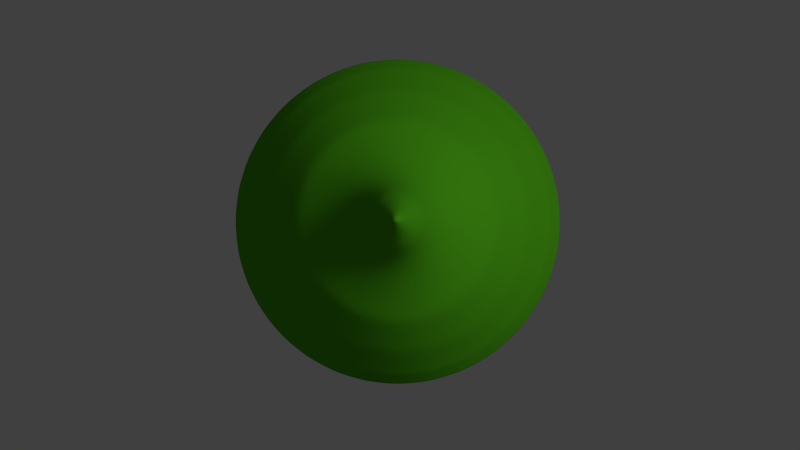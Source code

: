 # Source: Obstacle_Forest.blend  (saved by Blender 2.69.0; exported with 4.5.12 LTS)
import bpy
from mathutils import Matrix  # noqa: F401  (used for matrix-valued properties, if any)

bpy.ops.wm.read_factory_settings(use_empty=True)
scene = bpy.context.scene
scene.name = 'Scene'

# ---- collections
col_collection_1 = bpy.data.collections.new('Collection 1'); scene.collection.children.link(col_collection_1)

# ---- materials (node trees are filled in below, after node groups)
mat_material = bpy.data.materials.new('Material')
mat_material.alpha_threshold = 0.0
mat_material.roughness = 0.5
mat_material.line_color = (0.0, 0.0, 0.0, 1.0)

# ---- material node trees
mat_material.use_nodes = True; mat_material.node_tree.nodes.clear()
_N = mat_material.node_tree.nodes; _L = mat_material.node_tree.links
n0 = _N.new('ShaderNodeOutputMaterial'); n0.name = 'Material Output'; n0.location = (300, 300)
n1 = _N.new('ShaderNodeBsdfDiffuse'); n1.name = 'Diffuse BSDF'; n1.location = (10, 300)
n1.inputs[0].default_value = (0.0867, 0.448, 0.0112, 1.0)
_L.new(n1.outputs[0], n0.inputs[0])
n0.is_active_output = True

# ---- world
world_world = bpy.data.worlds.new('World'); scene.world = world_world
world_world.color = (0.05088, 0.05088, 0.05088)
world_world.use_sun_shadow = False
world_world.sun_shadow_jitter_overblur = 0.0
world_world.cycles.sampling_method = 'MANUAL'
world_world.cycles.sample_map_resolution = 256

# ---- cameras
cam_camera = bpy.data.cameras.new('Camera')
cam_camera.clip_end = 100.0
cam_camera.lens = 35.0
cam_camera.sensor_width = 32.0
cam_camera.sensor_height = 18.0
cam_camera.ortho_scale = 7.314
cam_camera.dof.focus_distance = 0.0

# ---- lights
light_lamp = bpy.data.lights.new('Lamp', 'SUN')
light_lamp.transmission_factor = 0.0
light_lamp.cutoff_distance = 30.0
light_lamp.angle = 0.1993
light_lamp.energy = 1.0
light_lamp.shadow_buffer_clip_start = 1.001
light_lamp.shadow_soft_size = 0.1
light_lamp.shadow_cascade_max_distance = 1000.0
light_lamp.cycles.use_multiple_importance_sampling = False

# ---- meshes
me_cylinder = bpy.data.meshes.new('Cylinder')
me_cylinder.from_pydata([(0.0, 1.0, -1.0), (1.086e-07, 0.08564, 1.0), (0.1951, 0.9808, -1.0), (0.01671, 0.084, 1.0), (0.3827, 0.9239, -1.0), (0.03277, 0.07912, 1.0), (0.5556, 0.8315, -1.0), (0.04758, 0.07121, 1.0), (0.7071, 0.7071, -1.0), (0.06056, 0.06056, 1.0), (0.8315, 0.5556, -1.0), (0.07121, 0.04758, 1.0), (0.9239, 0.3827, -1.0), (0.07912, 0.03277, 1.0), (0.9808, 0.1951, -1.0), (0.084, 0.01671, 1.0), (1.0, 7.55e-08, -1.0), (0.08564, 2.67e-07, 1.0), (0.9808, -0.1951, -1.0), (0.084, -0.01671, 1.0), (0.9239, -0.3827, -1.0), (0.07912, -0.03277, 1.0), (0.8315, -0.5556, -1.0), (0.07121, -0.04758, 1.0), (0.7071, -0.7071, -1.0), (0.06056, -0.06056, 1.0), (0.5556, -0.8315, -1.0), (0.04758, -0.07121, 1.0), (0.3827, -0.9239, -1.0), (0.03277, -0.07912, 1.0), (0.1951, -0.9808, -1.0), (0.01671, -0.084, 1.0), (-3.258e-07, -1.0, -1.0), (8.067e-08, -0.08564, 1.0), (-0.1951, -0.9808, -1.0), (-0.01671, -0.084, 1.0), (-0.3827, -0.9239, -1.0), (-0.03277, -0.07912, 1.0), (-0.5556, -0.8315, -1.0), (-0.04758, -0.07121, 1.0), (-0.7071, -0.7071, -1.0), (-0.06056, -0.06056, 1.0), (-0.8315, -0.5556, -1.0), (-0.07121, -0.04758, 1.0), (-0.9239, -0.3827, -1.0), (-0.07912, -0.03277, 1.0), (-0.9808, -0.1951, -1.0), (-0.084, -0.01671, 1.0), (-1.0, 9.656e-07, -1.0), (-0.08564, 3.433e-07, 1.0), (-0.9808, 0.1951, -1.0), (-0.084, 0.01671, 1.0), (-0.9239, 0.3827, -1.0), (-0.07912, 0.03277, 1.0), (-0.8315, 0.5556, -1.0), (-0.07121, 0.04758, 1.0), (-0.7071, 0.7071, -1.0), (-0.06056, 0.06056, 1.0), (-0.5556, 0.8315, -1.0), (-0.04758, 0.07121, 1.0), (-0.3827, 0.9239, -1.0), (-0.03277, 0.07912, 1.0), (-0.1951, 0.9808, -1.0), (-0.01671, 0.084, 1.0), (2.072e-09, 0.9826, -0.9618), (0.1917, 0.9637, -0.9618), (0.376, 0.9078, -0.9618), (0.5459, 0.817, -0.9618), (0.6948, 0.6948, -0.9618), (0.817, 0.5459, -0.9618), (0.9078, 0.376, -0.9618), (0.9637, 0.1917, -0.9618), (0.9826, 7.915e-08, -0.9618), (0.9637, -0.1917, -0.9618), (0.9078, -0.376, -0.9618), (0.817, -0.5459, -0.9618), (0.6948, -0.6948, -0.9618), (0.5459, -0.817, -0.9618), (0.376, -0.9078, -0.9618), (0.1917, -0.9637, -0.9618), (-3.181e-07, -0.9826, -0.9618), (-0.1917, -0.9637, -0.9618), (-0.376, -0.9078, -0.9618), (-0.5459, -0.817, -0.9618), (-0.6948, -0.6948, -0.9618), (-0.817, -0.5459, -0.9618), (-0.9078, -0.376, -0.9618), (-0.9637, -0.1917, -0.9618), (-0.9826, 9.537e-07, -0.9618), (-0.9637, 0.1917, -0.9618), (-0.9078, 0.376, -0.9618), (-0.817, 0.5459, -0.9618), (-0.6948, 0.6948, -0.9618), (-0.5459, 0.817, -0.9618), (-0.376, 0.9078, -0.9618), (-0.1917, 0.9637, -0.9618), (1.057e-07, 0.1096, 0.9477), (0.02137, 0.1075, 0.9477), (0.04193, 0.1012, 0.9477), (0.06087, 0.0911, 0.9477), (0.07747, 0.07747, 0.9477), (0.0911, 0.06087, 0.9477), (0.1012, 0.04193, 0.9477), (0.1075, 0.02137, 0.9477), (0.1096, 2.62e-07, 0.9477), (0.1075, -0.02137, 0.9477), (0.1012, -0.04193, 0.9477), (0.0911, -0.06087, 0.9477), (0.07747, -0.07747, 0.9477), (0.06087, -0.09109, 0.9477), (0.04193, -0.1012, 0.9477), (0.02137, -0.1075, 0.9477), (7.004e-08, -0.1096, 0.9477), (-0.02137, -0.1075, 0.9477), (-0.04193, -0.1012, 0.9477), (-0.06087, -0.09109, 0.9477), (-0.07747, -0.07747, 0.9477), (-0.0911, -0.06087, 0.9477), (-0.1012, -0.04193, 0.9477), (-0.1075, -0.02137, 0.9477), (-0.1096, 3.596e-07, 0.9477), (-0.1075, 0.02137, 0.9477), (-0.1012, 0.04193, 0.9477), (-0.09109, 0.06087, 0.9477), (-0.07747, 0.07747, 0.9477), (-0.06087, 0.0911, 0.9477), (-0.04193, 0.1012, 0.9477), (-0.02137, 0.1075, 0.9477), (1.197e-07, 0.01187, 1.222), (0.002317, 0.01165, 1.222), (0.004544, 0.01097, 1.222), (0.006597, 0.009873, 1.222), (0.008396, 0.008396, 1.222), (0.009873, 0.006597, 1.222), (0.01097, 0.004544, 1.222), (0.01165, 0.002317, 1.222), (0.01187, 2.825e-07, 1.222), (0.01165, -0.002316, 1.222), (0.01097, -0.004543, 1.222), (0.009873, -0.006596, 1.222), (0.008396, -0.008396, 1.222), (0.006597, -0.009872, 1.222), (0.004544, -0.01097, 1.222), (0.002317, -0.01165, 1.222), (1.159e-07, -0.01187, 1.222), (-0.002316, -0.01165, 1.222), (-0.004544, -0.01097, 1.222), (-0.006596, -0.009872, 1.222), (-0.008396, -0.008396, 1.222), (-0.009872, -0.006596, 1.222), (-0.01097, -0.004543, 1.222), (-0.01165, -0.002316, 1.222), (-0.01187, 2.931e-07, 1.222), (-0.01165, 0.002317, 1.222), (-0.01097, 0.004544, 1.222), (-0.009872, 0.006597, 1.222), (-0.008396, 0.008396, 1.222), (-0.006596, 0.009873, 1.222), (-0.004544, 0.01097, 1.222), (-0.002316, 0.01165, 1.222), (1.675e-08, 0.8336, -0.4414), (0.1626, 0.8176, -0.4414), (0.319, 0.7702, -0.4414), (0.4631, 0.6931, -0.4414), (0.5894, 0.5894, -0.4414), (0.6931, 0.4631, -0.4414), (0.7702, 0.319, -0.4414), (0.8176, 0.1626, -0.4414), (0.8336, 1.106e-07, -0.4414), (0.8176, -0.1626, -0.4414), (0.7702, -0.319, -0.4414), (0.6931, -0.4631, -0.4414), (0.5894, -0.5894, -0.4414), (0.4631, -0.6931, -0.4414), (0.319, -0.7702, -0.4414), (0.1626, -0.8176, -0.4414), (-2.549e-07, -0.8336, -0.4414), (-0.1626, -0.8176, -0.4414), (-0.319, -0.7702, -0.4414), (-0.4631, -0.6931, -0.4414), (-0.5894, -0.5894, -0.4414), (-0.6931, -0.4631, -0.4414), (-0.7702, -0.319, -0.4414), (-0.8176, -0.1626, -0.4414), (-0.8336, 8.526e-07, -0.4414), (-0.8176, 0.1626, -0.4414), (-0.7702, 0.319, -0.4414), (-0.6931, 0.4631, -0.4414), (-0.5894, 0.5894, -0.4414), (-0.4631, 0.6931, -0.4414), (-0.319, 0.7702, -0.4414), (-0.1626, 0.8176, -0.4414), (5.289e-08, 0.6512, -0.002281), (0.127, 0.6387, -0.002281), (0.2492, 0.6017, -0.002281), (0.3618, 0.5415, -0.002281), (0.4605, 0.4605, -0.002281), (0.5415, 0.3618, -0.002281), (0.6017, 0.2492, -0.002281), (0.6387, 0.127, -0.002281), (0.6512, 1.474e-07, -0.002281), (0.6387, -0.127, -0.002281), (0.6017, -0.2492, -0.002281), (0.5415, -0.3618, -0.002281), (0.4605, -0.4605, -0.002281), (0.3618, -0.5415, -0.002281), (0.2492, -0.6017, -0.002281), (0.127, -0.6387, -0.002281), (-1.593e-07, -0.6512, -0.002281), (-0.127, -0.6387, -0.002281), (-0.2492, -0.6017, -0.002281), (-0.3618, -0.5415, -0.002281), (-0.4605, -0.4605, -0.002281), (-0.5415, -0.3618, -0.002281), (-0.6017, -0.2492, -0.002281), (-0.6387, -0.127, -0.002281), (-0.6512, 7.271e-07, -0.002281), (-0.6387, 0.127, -0.002281), (-0.6017, 0.2492, -0.002281), (-0.5415, 0.3618, -0.002281), (-0.4605, 0.4605, -0.002281), (-0.3618, 0.5415, -0.002281), (-0.2492, 0.6017, -0.002281), (-0.127, 0.6387, -0.002281), (6.312e-08, 0.4667, 0.343), (0.09104, 0.4577, 0.343), (0.1786, 0.4311, 0.343), (0.2593, 0.388, 0.343), (0.33, 0.33, 0.343), (0.388, 0.2593, 0.343), (0.4311, 0.1786, 0.343), (0.4577, 0.09104, 0.343), (0.4667, 1.917e-07, 0.343), (0.4577, -0.09104, 0.343), (0.4311, -0.1786, 0.343), (0.388, -0.2593, 0.343), (0.33, -0.33, 0.343), (0.2593, -0.388, 0.343), (0.1786, -0.4311, 0.343), (0.09104, -0.4577, 0.343), (-8.894e-08, -0.4667, 0.343), (-0.09104, -0.4577, 0.343), (-0.1786, -0.4311, 0.343), (-0.2593, -0.388, 0.343), (-0.33, -0.33, 0.343), (-0.388, -0.2593, 0.343), (-0.4311, -0.1786, 0.343), (-0.4577, -0.09104, 0.343), (-0.4667, 6.07e-07, 0.343), (-0.4577, 0.09104, 0.343), (-0.4311, 0.1786, 0.343), (-0.388, 0.2593, 0.343), (-0.33, 0.33, 0.343), (-0.2593, 0.388, 0.343), (-0.1786, 0.4311, 0.343), (-0.09104, 0.4577, 0.343), (9.665e-08, 0.1755, 0.6657), (0.03424, 0.1721, 0.6657), (0.06717, 0.1622, 0.6657), (0.09751, 0.1459, 0.6657), (0.1241, 0.1241, 0.6657), (0.1459, 0.09751, 0.6657), (0.1622, 0.06717, 0.6657), (0.1721, 0.03424, 0.6657), (0.1755, 2.482e-07, 0.6657), (0.1721, -0.03424, 0.6657), (0.1622, -0.06717, 0.6657), (0.1459, -0.09751, 0.6657), (0.1241, -0.1241, 0.6657), (0.09751, -0.1459, 0.6657), (0.06717, -0.1622, 0.6657), (0.03424, -0.1721, 0.6657), (3.946e-08, -0.1755, 0.6657), (-0.03424, -0.1721, 0.6657), (-0.06717, -0.1622, 0.6657), (-0.09751, -0.1459, 0.6657), (-0.1241, -0.1241, 0.6657), (-0.1459, -0.09751, 0.6657), (-0.1622, -0.06717, 0.6657), (-0.1721, -0.03424, 0.6657), (-0.1755, 4.044e-07, 0.6657), (-0.1721, 0.03424, 0.6657), (-0.1622, 0.06717, 0.6657), (-0.1459, 0.09751, 0.6657), (-0.1241, 0.1241, 0.6657), (-0.09751, 0.1459, 0.6657), (-0.06717, 0.1622, 0.6657), (-0.03424, 0.1721, 0.6657), (6.638e-08, 0.4384, 0.3744), (0.08552, 0.4299, 0.3744), (0.1678, 0.405, 0.3744), (0.2435, 0.3645, 0.3744), (0.31, 0.31, 0.3744), (0.3645, 0.2435, 0.3744), (0.405, 0.1678, 0.3744), (0.4299, 0.08552, 0.3744), (0.4384, 1.972e-07, 0.3744), (0.4299, -0.08552, 0.3744), (0.405, -0.1678, 0.3744), (0.3645, -0.2435, 0.3744), (0.31, -0.31, 0.3744), (0.2435, -0.3645, 0.3744), (0.1678, -0.405, 0.3744), (0.08552, -0.4299, 0.3744), (-7.645e-08, -0.4384, 0.3744), (-0.08552, -0.4299, 0.3744), (-0.1678, -0.405, 0.3744), (-0.2435, -0.3645, 0.3744), (-0.31, -0.31, 0.3744), (-0.3645, -0.2435, 0.3744), (-0.405, -0.1678, 0.3744), (-0.4299, -0.08552, 0.3744), (-0.4384, 5.873e-07, 0.3744), (-0.4299, 0.08552, 0.3744), (-0.405, 0.1678, 0.3744), (-0.3645, 0.2435, 0.3744), (-0.31, 0.31, 0.3744), (-0.2435, 0.3645, 0.3744), (-0.1678, 0.405, 0.3744), (-0.08552, 0.4299, 0.3744), (1.835e-08, 0.8216, -0.4277), (0.1603, 0.8058, -0.4277), (0.3144, 0.7591, -0.4277), (0.4565, 0.6831, -0.4277), (0.581, 0.581, -0.4277), (0.6831, 0.4565, -0.4277), (0.7591, 0.3144, -0.4277), (0.8058, 0.1603, -0.4277), (0.8216, 1.132e-07, -0.4277), (0.8058, -0.1603, -0.4277), (0.7591, -0.3144, -0.4277), (0.6831, -0.4565, -0.4277), (0.581, -0.581, -0.4277), (0.4565, -0.6831, -0.4277), (0.3144, -0.7591, -0.4277), (0.1603, -0.8058, -0.4277), (-2.494e-07, -0.8216, -0.4277), (-0.1603, -0.8058, -0.4277), (-0.3144, -0.7591, -0.4277), (-0.4565, -0.6831, -0.4277), (-0.581, -0.581, -0.4277), (-0.6831, -0.4565, -0.4277), (-0.7591, -0.3144, -0.4277), (-0.8058, -0.1603, -0.4277), (-0.8216, 8.445e-07, -0.4277), (-0.8058, 0.1603, -0.4277), (-0.7591, 0.3144, -0.4277), (-0.6831, 0.4565, -0.4277), (-0.581, 0.581, -0.4277), (-0.4565, 0.6831, -0.4277), (-0.3144, 0.7591, -0.4277), (-0.1603, 0.8058, -0.4277), (5.414e-08, 0.6286, 0.04014), (0.1226, 0.6165, 0.04014), (0.2405, 0.5807, 0.04014), (0.3492, 0.5226, 0.04014), (0.4445, 0.4445, 0.04014), (0.5226, 0.3492, 0.04014), (0.5807, 0.2405, 0.04014), (0.6165, 0.1226, 0.04014), (0.6286, 1.529e-07, 0.04014), (0.6165, -0.1226, 0.04014), (0.5807, -0.2405, 0.04014), (0.5226, -0.3492, 0.04014), (0.4445, -0.4445, 0.04014), (0.3492, -0.5226, 0.04014), (0.2405, -0.5807, 0.04014), (0.1226, -0.6165, 0.04014), (-1.507e-07, -0.6286, 0.04014), (-0.1226, -0.6165, 0.04014), (-0.2405, -0.5807, 0.04014), (-0.3492, -0.5226, 0.04014), (-0.4445, -0.4445, 0.04014), (-0.5226, -0.3492, 0.04014), (-0.5807, -0.2405, 0.04014), (-0.6165, -0.1226, 0.04014), (-0.6286, 7.123e-07, 0.04014), (-0.6165, 0.1226, 0.04014), (-0.5807, 0.2405, 0.04014), (-0.5226, 0.3492, 0.04014), (-0.4445, 0.4445, 0.04014), (-0.3492, 0.5226, 0.04014), (-0.2405, 0.5807, 0.04014), (-0.1226, 0.6165, 0.04014)], [], [(96, 1, 3, 97), (97, 3, 5, 98), (98, 5, 7, 99), (99, 7, 9, 100), (100, 9, 11, 101), (101, 11, 13, 102), (102, 13, 15, 103), (103, 15, 17, 104), (104, 17, 19, 105), (105, 19, 21, 106), (106, 21, 23, 107), (107, 23, 25, 108), (108, 25, 27, 109), (109, 27, 29, 110), (110, 29, 31, 111), (111, 31, 33, 112), (112, 33, 35, 113), (113, 35, 37, 114), (114, 37, 39, 115), (115, 39, 41, 116), (116, 41, 43, 117), (117, 43, 45, 118), (118, 45, 47, 119), (119, 47, 49, 120), (120, 49, 51, 121), (121, 51, 53, 122), (122, 53, 55, 123), (123, 55, 57, 124), (124, 57, 59, 125), (125, 59, 61, 126), (51, 49, 152, 153), (127, 63, 1, 96), (126, 61, 63, 127), (0, 2, 4, 6, 8, 10, 12, 14, 16, 18, 20, 22, 24, 26, 28, 30, 32, 34, 36, 38, 40, 42, 44, 46, 48, 50, 52, 54, 56, 58, 60, 62), (0, 64, 65, 2), (2, 65, 66, 4), (4, 66, 67, 6), (6, 67, 68, 8), (8, 68, 69, 10), (10, 69, 70, 12), (12, 70, 71, 14), (14, 71, 72, 16), (16, 72, 73, 18), (18, 73, 74, 20), (20, 74, 75, 22), (22, 75, 76, 24), (24, 76, 77, 26), (26, 77, 78, 28), (28, 78, 79, 30), (30, 79, 80, 32), (32, 80, 81, 34), (34, 81, 82, 36), (36, 82, 83, 38), (38, 83, 84, 40), (40, 84, 85, 42), (42, 85, 86, 44), (44, 86, 87, 46), (46, 87, 88, 48), (48, 88, 89, 50), (50, 89, 90, 52), (52, 90, 91, 54), (54, 91, 92, 56), (56, 92, 93, 58), (58, 93, 94, 60), (62, 95, 64, 0), (60, 94, 95, 62), (256, 96, 97, 257), (257, 97, 98, 258), (258, 98, 99, 259), (259, 99, 100, 260), (260, 100, 101, 261), (261, 101, 102, 262), (262, 102, 103, 263), (263, 103, 104, 264), (264, 104, 105, 265), (265, 105, 106, 266), (266, 106, 107, 267), (267, 107, 108, 268), (268, 108, 109, 269), (269, 109, 110, 270), (270, 110, 111, 271), (271, 111, 112, 272), (272, 112, 113, 273), (273, 113, 114, 274), (274, 114, 115, 275), (275, 115, 116, 276), (276, 116, 117, 277), (277, 117, 118, 278), (278, 118, 119, 279), (279, 119, 120, 280), (280, 120, 121, 281), (281, 121, 122, 282), (282, 122, 123, 283), (283, 123, 124, 284), (284, 124, 125, 285), (285, 125, 126, 286), (287, 127, 96, 256), (286, 126, 127, 287), (129, 128, 159, 158, 157, 156, 155, 154, 153, 152, 151, 150, 149, 148, 147, 146, 145, 144, 143, 142, 141, 140, 139, 138, 137, 136, 135, 134, 133, 132, 131, 130), (7, 5, 130, 131), (29, 27, 141, 142), (57, 55, 155, 156), (35, 33, 144, 145), (13, 11, 133, 134), (63, 61, 158, 159), (41, 39, 147, 148), (19, 17, 136, 137), (47, 45, 150, 151), (25, 23, 139, 140), (53, 51, 153, 154), (9, 7, 131, 132), (31, 29, 142, 143), (59, 57, 156, 157), (37, 35, 145, 146), (15, 13, 134, 135), (1, 63, 159, 128), (43, 41, 148, 149), (21, 19, 137, 138), (49, 47, 151, 152), (5, 3, 129, 130), (27, 25, 140, 141), (55, 53, 154, 155), (11, 9, 132, 133), (33, 31, 143, 144), (61, 59, 157, 158), (39, 37, 146, 147), (3, 1, 128, 129), (17, 15, 135, 136), (45, 43, 149, 150), (23, 21, 138, 139), (64, 160, 161, 65), (65, 161, 162, 66), (66, 162, 163, 67), (67, 163, 164, 68), (68, 164, 165, 69), (69, 165, 166, 70), (70, 166, 167, 71), (71, 167, 168, 72), (72, 168, 169, 73), (73, 169, 170, 74), (74, 170, 171, 75), (75, 171, 172, 76), (76, 172, 173, 77), (77, 173, 174, 78), (78, 174, 175, 79), (79, 175, 176, 80), (80, 176, 177, 81), (81, 177, 178, 82), (82, 178, 179, 83), (83, 179, 180, 84), (84, 180, 181, 85), (85, 181, 182, 86), (86, 182, 183, 87), (87, 183, 184, 88), (88, 184, 185, 89), (89, 185, 186, 90), (90, 186, 187, 91), (91, 187, 188, 92), (92, 188, 189, 93), (93, 189, 190, 94), (95, 191, 160, 64), (94, 190, 191, 95), (320, 192, 193, 321), (321, 193, 194, 322), (322, 194, 195, 323), (323, 195, 196, 324), (324, 196, 197, 325), (325, 197, 198, 326), (326, 198, 199, 327), (327, 199, 200, 328), (328, 200, 201, 329), (329, 201, 202, 330), (330, 202, 203, 331), (331, 203, 204, 332), (332, 204, 205, 333), (333, 205, 206, 334), (334, 206, 207, 335), (335, 207, 208, 336), (336, 208, 209, 337), (337, 209, 210, 338), (338, 210, 211, 339), (339, 211, 212, 340), (340, 212, 213, 341), (341, 213, 214, 342), (342, 214, 215, 343), (343, 215, 216, 344), (344, 216, 217, 345), (345, 217, 218, 346), (346, 218, 219, 347), (347, 219, 220, 348), (348, 220, 221, 349), (349, 221, 222, 350), (351, 223, 192, 320), (350, 222, 223, 351), (352, 224, 225, 353), (353, 225, 226, 354), (354, 226, 227, 355), (355, 227, 228, 356), (356, 228, 229, 357), (357, 229, 230, 358), (358, 230, 231, 359), (359, 231, 232, 360), (360, 232, 233, 361), (361, 233, 234, 362), (362, 234, 235, 363), (363, 235, 236, 364), (364, 236, 237, 365), (365, 237, 238, 366), (366, 238, 239, 367), (367, 239, 240, 368), (368, 240, 241, 369), (369, 241, 242, 370), (370, 242, 243, 371), (371, 243, 244, 372), (372, 244, 245, 373), (373, 245, 246, 374), (374, 246, 247, 375), (375, 247, 248, 376), (376, 248, 249, 377), (377, 249, 250, 378), (378, 250, 251, 379), (379, 251, 252, 380), (380, 252, 253, 381), (381, 253, 254, 382), (383, 255, 224, 352), (382, 254, 255, 383), (288, 256, 257, 289), (289, 257, 258, 290), (290, 258, 259, 291), (291, 259, 260, 292), (292, 260, 261, 293), (293, 261, 262, 294), (294, 262, 263, 295), (295, 263, 264, 296), (296, 264, 265, 297), (297, 265, 266, 298), (298, 266, 267, 299), (299, 267, 268, 300), (300, 268, 269, 301), (301, 269, 270, 302), (302, 270, 271, 303), (303, 271, 272, 304), (304, 272, 273, 305), (305, 273, 274, 306), (306, 274, 275, 307), (307, 275, 276, 308), (308, 276, 277, 309), (309, 277, 278, 310), (310, 278, 279, 311), (311, 279, 280, 312), (312, 280, 281, 313), (313, 281, 282, 314), (314, 282, 283, 315), (315, 283, 284, 316), (316, 284, 285, 317), (317, 285, 286, 318), (319, 287, 256, 288), (318, 286, 287, 319), (224, 288, 289, 225), (225, 289, 290, 226), (226, 290, 291, 227), (227, 291, 292, 228), (228, 292, 293, 229), (229, 293, 294, 230), (230, 294, 295, 231), (231, 295, 296, 232), (232, 296, 297, 233), (233, 297, 298, 234), (234, 298, 299, 235), (235, 299, 300, 236), (236, 300, 301, 237), (237, 301, 302, 238), (238, 302, 303, 239), (239, 303, 304, 240), (240, 304, 305, 241), (241, 305, 306, 242), (242, 306, 307, 243), (243, 307, 308, 244), (244, 308, 309, 245), (245, 309, 310, 246), (246, 310, 311, 247), (247, 311, 312, 248), (248, 312, 313, 249), (249, 313, 314, 250), (250, 314, 315, 251), (251, 315, 316, 252), (252, 316, 317, 253), (253, 317, 318, 254), (255, 319, 288, 224), (254, 318, 319, 255), (160, 320, 321, 161), (161, 321, 322, 162), (162, 322, 323, 163), (163, 323, 324, 164), (164, 324, 325, 165), (165, 325, 326, 166), (166, 326, 327, 167), (167, 327, 328, 168), (168, 328, 329, 169), (169, 329, 330, 170), (170, 330, 331, 171), (171, 331, 332, 172), (172, 332, 333, 173), (173, 333, 334, 174), (174, 334, 335, 175), (175, 335, 336, 176), (176, 336, 337, 177), (177, 337, 338, 178), (178, 338, 339, 179), (179, 339, 340, 180), (180, 340, 341, 181), (181, 341, 342, 182), (182, 342, 343, 183), (183, 343, 344, 184), (184, 344, 345, 185), (185, 345, 346, 186), (186, 346, 347, 187), (187, 347, 348, 188), (188, 348, 349, 189), (189, 349, 350, 190), (191, 351, 320, 160), (190, 350, 351, 191), (192, 352, 353, 193), (193, 353, 354, 194), (194, 354, 355, 195), (195, 355, 356, 196), (196, 356, 357, 197), (197, 357, 358, 198), (198, 358, 359, 199), (199, 359, 360, 200), (200, 360, 361, 201), (201, 361, 362, 202), (202, 362, 363, 203), (203, 363, 364, 204), (204, 364, 365, 205), (205, 365, 366, 206), (206, 366, 367, 207), (207, 367, 368, 208), (208, 368, 369, 209), (209, 369, 370, 210), (210, 370, 371, 211), (211, 371, 372, 212), (212, 372, 373, 213), (213, 373, 374, 214), (214, 374, 375, 215), (215, 375, 376, 216), (216, 376, 377, 217), (217, 377, 378, 218), (218, 378, 379, 219), (219, 379, 380, 220), (220, 380, 381, 221), (221, 381, 382, 222), (223, 383, 352, 192), (222, 382, 383, 223)])
me_cylinder.polygons.foreach_set('use_smooth', [True] * 354)
me_cylinder.materials.append(mat_material)
me_cylinder.use_remesh_preserve_volume = False
me_cylinder.use_remesh_preserve_attributes = False
me_cylinder.use_mirror_vertex_groups = False
me_cylinder.update()

# ---- objects
ob_cylinder = bpy.data.objects.new('Cylinder', me_cylinder)
ob_lamp = bpy.data.objects.new('Lamp', light_lamp)
ob_camera = bpy.data.objects.new('Camera', cam_camera)

# ---- transforms, parenting, visibility, modifiers, constraints
ob_cylinder.location = (-0.01323, 0.01996, -0.004372)
ob_cylinder.lineart.crease_threshold = 0.0
_m = ob_cylinder.modifiers.new('Subsurf', 'SUBSURF')
_m.uv_smooth = 'PRESERVE_CORNERS'
_m.quality = 2
_m.show_only_control_edges = False
ob_lamp.location = (-0.3801, 2.3, 2.964)
ob_lamp.rotation_euler = (0.6503, 0.05522, 1.866)
ob_lamp.lock_rotations_4d = False
ob_lamp.empty_display_type = 'ARROWS'
ob_lamp.color = (0.0, 0.0, 0.0, 0.0)
ob_lamp.lineart.crease_threshold = 0.0
ob_camera.location = (0.0, 0.0, 4.282)
ob_camera.lock_rotations_4d = False
ob_camera.empty_display_type = 'ARROWS'
ob_camera.color = (0.0, 0.0, 0.0, 0.0)
ob_camera.display_type = 'WIRE'
ob_camera.lineart.crease_threshold = 0.0

# ---- collection membership
col_collection_1.objects.link(ob_cylinder)
col_collection_1.objects.link(ob_lamp)
col_collection_1.objects.link(ob_camera)

# ---- scene / render settings (as saved in the file)
scene.camera = ob_camera
scene.frame_start = 1; scene.frame_end = 250; scene.frame_set(1)
scene.render.engine = 'CYCLES'
scene.render.image_settings.compression = 90
scene.render.dither_intensity = 0.0
scene.render.film_transparent = True
scene.cycles.use_denoising = False
scene.cycles.samples = 10
scene.cycles.sampling_pattern = 'TABULATED_SOBOL'
scene.cycles.light_sampling_threshold = 0.0
scene.cycles.use_adaptive_sampling = False
scene.cycles.use_light_tree = False
scene.cycles.blur_glossy = 0.0
scene.cycles.volume_bounces = 1
scene.cycles.pixel_filter_type = 'GAUSSIAN'
scene.cycles.sample_clamp_indirect = 0.0
scene.view_settings.view_transform = 'Standard'
bpy.context.view_layer.update()
